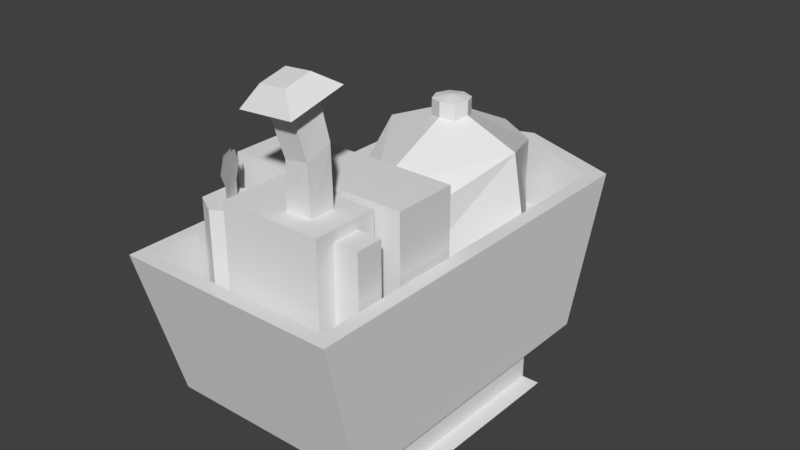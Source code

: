 # Source: kart_simple.blend  (saved by Blender 2.77.0; exported with 4.5.12 LTS)
import bpy
from mathutils import Matrix  # noqa: F401  (used for matrix-valued properties, if any)

bpy.ops.wm.read_factory_settings(use_empty=True)
scene = bpy.context.scene
scene.name = 'Scene'

# ---- collections
col_collection_1 = bpy.data.collections.new('Collection 1'); scene.collection.children.link(col_collection_1)

# ---- materials (node trees are filled in below, after node groups)
mat_material = bpy.data.materials.new('Material')
mat_material.alpha_threshold = 0.0
mat_material.use_transparent_shadow = False
mat_material.roughness = 0.5
mat_material.line_color = (0.0, 0.0, 0.0, 1.0)

# ---- material node trees

# ---- world
world_world = bpy.data.worlds.new('World'); scene.world = world_world
world_world.color = (0.05088, 0.05088, 0.05088)
world_world.use_sun_shadow = False
world_world.sun_shadow_jitter_overblur = 0.0
world_world.cycles.sampling_method = 'MANUAL'

# ---- meshes
me_cube = bpy.data.meshes.new('Cube')
me_cube.from_pydata([(1.518, -1.0, -0.46), (-1.482, -1.0, -0.46), (1.912, -1.061, 1.0), (-1.876, -1.061, 1.0), (1.78, -0.9254, 1.0), (-1.744, -0.9254, 1.0), (-1.546, -0.8741, 0.4766), (1.594, -0.9009, 0.4766), (-0.2156, -0.8741, 0.4766), (-0.831, -0.8741, 0.4766), (-0.2156, -0.8741, 1.597), (-0.831, -0.8741, 1.597), (0.9353, -0.8647, 0.4766), (-0.13, -0.3388, 0.4766), (-0.13, -0.3388, 1.04), (1.792, -0.2723, 0.7234), (1.797, -0.2725, 1.173), (0.9353, -0.6948, 1.436), (0.9594, -0.8928, -0.3848), (-0.8782, -0.878, -0.3848), (0.9594, -0.8928, -0.8112), (-0.8782, -0.878, -0.8112), (0.9594, -1.064, -0.8112), (-0.8782, -1.05, -0.8112), (-0.667, -0.824, -0.7765), (-0.667, -0.824, -0.464), (-0.888, -0.824, -0.5556), (-0.9795, -0.824, -0.7765), (-0.888, -0.824, -0.9975), (-0.667, -0.824, -1.089), (-0.446, -0.824, -0.9975), (-0.3545, -0.824, -0.7765), (-0.446, -0.824, -0.5556), (0.7486, -0.824, -0.7765), (0.7486, -0.824, -0.464), (0.5277, -0.824, -0.5556), (0.4361, -0.824, -0.7765), (0.5277, -0.824, -0.9975), (0.7486, -0.824, -1.089), (0.9696, -0.824, -0.9975), (1.061, -0.824, -0.7765), (0.9696, -0.824, -0.5556), (1.788, 0.0, -0.46), (1.518, 1.0, -0.46), (-1.482, 1.0, -0.46), (2.314, 0.0, 1.0), (1.912, 1.061, 1.0), (-1.876, 1.061, 1.0), (2.182, 0.0, 1.0), (1.78, 0.9254, 1.0), (-1.744, 0.9254, 1.0), (-1.546, 0.8741, 0.4766), (1.594, 0.9009, 0.4766), (1.947, 0.0, 0.4766), (-0.2156, 0.8741, 0.4766), (-0.831, 0.8741, 0.4766), (-0.2156, 0.8741, 1.597), (-0.831, 0.8741, 1.597), (1.543, 0.0, 0.4766), (0.9353, 0.8647, 0.4766), (-0.13, 0.3388, 0.4766), (-0.13, 0.3388, 1.04), (-0.13, 0.0, 1.241), (1.791, 0.0, 0.5911), (1.792, 0.2723, 0.7234), (1.798, 0.0, 1.306), (1.797, 0.2725, 1.173), (0.9353, 0.6948, 1.436), (0.9353, 0.0, 1.723), (0.9594, 0.8928, -0.3848), (-0.8782, 0.878, -0.3848), (0.9594, 0.8928, -0.8112), (-0.8782, 0.878, -0.8112), (0.9594, 1.064, -0.8112), (-0.8782, 1.05, -0.8112), (-0.667, 0.824, -0.7765), (-0.667, 0.824, -0.464), (-0.888, 0.824, -0.5556), (-0.9795, 0.824, -0.7765), (-0.888, 0.824, -0.9975), (-0.667, 0.824, -1.089), (-0.446, 0.824, -0.9975), (-0.3545, 0.824, -0.7765), (-0.446, 0.824, -0.5556), (0.7486, 0.824, -0.7765), (0.7486, 0.824, -0.464), (0.5277, 0.824, -0.5556), (0.4361, 0.824, -0.7765), (0.5277, 0.824, -0.9975), (0.7486, 0.824, -1.089), (0.9696, 0.824, -0.9975), (1.061, 0.824, -0.7765), (0.9696, 0.824, -0.5556), (-1.503, -0.6598, 0.4386), (-1.503, -0.659, 1.572), (-1.503, 0.3123, 0.4386), (-1.503, 0.3131, 1.572), (-0.8778, -0.6598, 0.4386), (-0.8775, -0.659, 1.572), (-0.8778, 0.3123, 0.4386), (-0.8775, 0.3131, 1.572), (-1.313, -0.4281, 1.571), (-1.315, -0.1789, 1.571), (-1.067, -0.1775, 1.571), (-1.065, -0.4266, 1.571), (-1.32, -0.4201, 2.028), (-1.302, -0.1814, 1.986), (-1.07, -0.1764, 2.074), (-1.082, -0.4278, 2.115), (-1.42, -0.3745, 2.495), (-1.41, -0.1016, 2.472), (-1.145, -0.1057, 2.536), (-1.154, -0.3786, 2.559), (-1.544, -0.5093, 2.433), (-1.525, 0.02942, 2.388), (-1.0, 0.02128, 2.514), (-1.02, -0.5174, 2.559), (-1.441, -0.3578, 2.608), (-1.431, -0.09764, 2.586), (-1.178, -0.1016, 2.647), (-1.187, -0.3617, 2.669), (-1.32, -0.6598, 0.5406), (-1.32, -0.6591, 1.47), (-1.061, -0.6591, 1.47), (-1.061, -0.6598, 0.5406), (-1.32, -0.8893, 0.5407), (-1.32, -0.8887, 1.47), (-1.061, -0.8887, 1.47), (-1.061, -0.8893, 0.5408), (0.9353, 0.1784, 1.57), (0.8091, 0.1262, 1.57), (0.7568, -7.8e-09, 1.57), (0.8091, -0.1262, 1.57), (0.9353, -0.1784, 1.57), (1.061, -0.1262, 1.57), (1.114, 2.128e-09, 1.57), (1.061, 0.1262, 1.57), (0.9353, 0.0, 1.813), (0.9353, 0.1784, 1.779), (0.8091, 0.1262, 1.779), (0.7568, -7.8e-09, 1.779), (0.8091, -0.1262, 1.779), (0.9353, -0.1784, 1.779), (1.061, -0.1262, 1.779), (1.114, 2.128e-09, 1.779), (1.061, 0.1262, 1.779), (-1.41, 0.6024, 0.4142), (-1.285, 0.3859, 0.4142), (-1.035, 0.3859, 0.4142), (-0.9096, 0.6024, 0.4142), (-1.035, 0.8189, 0.4142), (-1.285, 0.8189, 0.4142), (-1.285, 0.3859, 1.368), (-1.41, 0.6024, 1.368), (-1.035, 0.3859, 1.368), (-0.9096, 0.6024, 1.368), (-1.035, 0.8189, 1.368), (-1.285, 0.8189, 1.368), (-1.097, 0.6506, 1.321), (-1.306, 0.5495, 1.642), (-1.236, 0.5832, 1.776), (-1.097, 0.6506, 1.776), (-1.028, 0.6843, 1.642), (-1.097, 0.6506, 1.509), (-1.236, 0.5832, 1.509), (-1.236, 0.5832, 1.321), (-1.083, 0.6222, 1.321), (-1.292, 0.5211, 1.642), (-1.222, 0.5548, 1.776), (-1.083, 0.6222, 1.776), (-1.014, 0.6559, 1.642), (-1.083, 0.6222, 1.509), (-1.222, 0.5548, 1.509), (-1.222, 0.5548, 1.321), (0.9353, 0.1784, 1.658), (1.061, 0.1262, 1.658), (1.114, 2.128e-09, 1.658), (1.061, -0.1262, 1.658), (0.8091, 0.1262, 1.658), (0.9353, -0.1784, 1.658), (0.8091, -0.1262, 1.658), (0.7568, -7.8e-09, 1.658)], [], [(42, 45, 2, 0), (2, 45, 48, 4), (4, 48, 53, 7), (4, 7, 8), (61, 56, 62), (7, 53, 58, 12), (5, 9, 6), (5, 4, 8, 9), (3, 2, 4, 5), (0, 2, 3, 1), (10, 62, 56), (9, 8, 10, 11), (62, 14, 17, 68), (14, 62, 10), (8, 7, 12, 13), (16, 15, 63, 65), (16, 65, 68, 17), (15, 16, 17, 12), (12, 58, 63, 15), (13, 12, 17, 14), (18, 19, 21, 20), (20, 21, 23, 22), (33, 37, 38, 39), (24, 30, 31, 32), (24, 26, 27, 28), (25, 26, 24, 32), (33, 35, 36, 37), (33, 39, 40, 41), (34, 35, 33, 41), (24, 28, 29, 30), (42, 43, 46, 45), (44, 1, 3, 47), (46, 49, 48, 45), (3, 5, 50, 47), (49, 52, 53, 48), (49, 54, 52), (5, 6, 51, 50), (61, 60, 54, 56), (52, 59, 58, 53), (50, 51, 55), (50, 55, 54, 49), (47, 50, 49, 46), (43, 44, 47, 46), (57, 11, 10, 56), (55, 57, 56, 54), (9, 11, 57, 55), (62, 68, 67, 61), (8, 13, 14, 10), (54, 60, 59, 52), (66, 65, 63, 64), (66, 67, 68, 65), (64, 59, 67, 66), (59, 64, 63, 58), (60, 61, 67, 59), (69, 71, 72, 70), (43, 42, 0), (71, 73, 74, 72), (84, 90, 89, 88), (75, 83, 82, 81), (75, 79, 78, 77), (76, 83, 75, 77), (84, 88, 87, 86), (84, 92, 91, 90), (85, 92, 84, 86), (75, 81, 80, 79), (0, 1, 44, 43), (6, 9, 55, 51), (94, 96, 95, 93), (96, 100, 99, 95), (100, 98, 97, 99), (94, 93, 121, 122), (101, 104, 108, 105), (100, 96, 102, 103), (98, 100, 103, 104), (96, 94, 101, 102), (94, 98, 104, 101), (108, 107, 111, 112), (103, 102, 106, 107), (104, 103, 107, 108), (102, 101, 105, 106), (110, 109, 113, 114), (106, 105, 109, 110), (105, 108, 112, 109), (107, 106, 110, 111), (113, 116, 120, 117), (109, 112, 116, 113), (111, 110, 114, 115), (112, 111, 115, 116), (120, 119, 118, 117), (115, 114, 118, 119), (116, 115, 119, 120), (114, 113, 117, 118), (121, 124, 128, 125), (93, 97, 124, 121), (98, 94, 122, 123), (97, 98, 123, 124), (127, 126, 125, 128), (124, 123, 127, 128), (123, 122, 126, 127), (122, 121, 125, 126), (137, 138, 139), (137, 139, 140), (137, 140, 141), (137, 141, 142), (137, 142, 143), (137, 143, 144), (137, 144, 145), (137, 145, 138), (175, 174, 138, 145), (176, 175, 145, 144), (177, 176, 144, 143), (174, 178, 139, 138), (179, 177, 143, 142), (180, 179, 142, 141), (181, 180, 141, 140), (178, 181, 140, 139), (153, 155, 156, 157), (155, 153, 152, 154), (150, 151, 157, 156), (148, 149, 155, 154), (146, 147, 152, 153), (151, 146, 153, 157), (149, 150, 156, 155), (147, 148, 154, 152), (164, 163, 158, 165), (159, 160, 161, 162, 163, 164), (172, 173, 166, 171), (167, 172, 171, 170, 169, 168), (130, 131, 181, 178), (131, 132, 180, 181), (132, 133, 179, 180), (133, 134, 177, 179), (129, 130, 178, 174), (134, 135, 176, 177), (135, 136, 175, 176), (136, 129, 174, 175)])
_uv = me_cube.uv_layers.new(name='UVMap')
_uv.uv.foreach_set('vector', [0.7499, 0.7235, 0.7495, 0.9973, 0.5059, 0.9978, 0.5059, 0.7236, 0.5059, 0.7236, 0.7499, 0.7235, 0.7502, 0.8104, 0.5059, 0.8096, 0.5059, 0.8096, 0.7502, 0.8104, 0.7495, 0.9973, 0.5059, 0.9978, 0.9957, 0.8096, 0.9955, 0.9975, 0.7177, 0.9978, 0.4209, 0.9152, 0.493, 0.9959, 0.375, 0.9454, 0.3161, 0.5299, 0.3545, 0.6279, 0.3105, 0.6279, 0.2444, 0.5338, 0.5059, 0.8096, 0.6306, 0.9978, 0.5059, 0.9978, 0.5059, 0.8096, 0.9957, 0.8096, 0.7177, 0.9978, 0.6306, 0.9978, 0.5059, 0.7236, 0.9963, 0.7236, 0.9957, 0.8096, 0.5059, 0.8096, 0.9963, 0.7236, 0.9955, 0.9975, 0.5059, 0.9978, 0.5059, 0.7236, 0.2569, 0.9959, 0.375, 0.9454, 0.493, 0.9959, 0.5101, 0.4968, 0.5101, 0.3173, 0.6438, 0.3173, 0.6438, 0.4968, 0.2491, 0.003752, 0.3778, 0.003752, 0.3807, 0.2501, 0.2491, 0.2501, 0.329, 0.9152, 0.375, 0.9454, 0.2569, 0.9959, 0.1191, 0.5328, 0.3161, 0.5299, 0.2444, 0.5338, 0.1284, 0.5911, 0.2438, 0.8706, 0.004625, 0.8719, 0.004072, 0.7531, 0.2438, 0.7535, 0.3612, 0.4972, 0.2491, 0.4972, 0.2491, 0.2501, 0.3807, 0.2501, 0.444, 0.4972, 0.3612, 0.4972, 0.3807, 0.2501, 0.4948, 0.2501, 0.4948, 0.2501, 0.4942, 0.4188, 0.4751, 0.4588, 0.444, 0.4972, 0.492, 0.003752, 0.4948, 0.2501, 0.3807, 0.2501, 0.3778, 0.003752, 0.9334, 0.9199, 0.5687, 0.9199, 0.5687, 0.821, 0.9334, 0.821, 0.9334, 0.821, 0.5687, 0.821, 0.569, 0.7232, 0.9337, 0.7235, 0.6095, 0.6091, 0.5352, 0.5347, 0.6097, 0.5038, 0.684, 0.5347, 0.6095, 0.6091, 0.684, 0.5347, 0.715, 0.6093, 0.6841, 0.6836, 0.6095, 0.6091, 0.5351, 0.6836, 0.5043, 0.6091, 0.5352, 0.5347, 0.6095, 0.7144, 0.5351, 0.6836, 0.6095, 0.6091, 0.6841, 0.6836, 0.6095, 0.6091, 0.5351, 0.6836, 0.5043, 0.6091, 0.5352, 0.5347, 0.6095, 0.6091, 0.684, 0.5347, 0.715, 0.6093, 0.6841, 0.6836, 0.6095, 0.7144, 0.5351, 0.6836, 0.6095, 0.6091, 0.6841, 0.6836, 0.6095, 0.6091, 0.5352, 0.5347, 0.6097, 0.5038, 0.684, 0.5347, 0.7499, 0.7235, 0.9963, 0.7236, 0.9955, 0.9975, 0.7495, 0.9973, 0.9963, 0.7236, 0.5059, 0.7236, 0.5059, 0.9978, 0.9955, 0.9975, 0.9963, 0.7236, 0.9957, 0.8096, 0.7502, 0.8104, 0.7499, 0.7235, 0.9963, 0.7236, 0.9957, 0.8096, 0.5059, 0.8096, 0.5059, 0.7236, 0.9957, 0.8096, 0.9955, 0.9975, 0.7495, 0.9973, 0.7502, 0.8104, 0.9957, 0.8096, 0.7177, 0.9978, 0.9955, 0.9975, 0.9957, 0.8096, 0.9955, 0.9975, 0.5059, 0.9978, 0.5059, 0.8096, 0.4209, 0.9152, 0.422, 0.8058, 0.4953, 0.8075, 0.493, 0.9959, 0.3161, 0.726, 0.2444, 0.7221, 0.3105, 0.6279, 0.3545, 0.6279, 0.5059, 0.8096, 0.5059, 0.9978, 0.6306, 0.9978, 0.5059, 0.8096, 0.6306, 0.9978, 0.7177, 0.9978, 0.9957, 0.8096, 0.5059, 0.7236, 0.5059, 0.8096, 0.9957, 0.8096, 0.9963, 0.7236, 0.5059, 0.7236, 0.9963, 0.7236, 0.9955, 0.9975, 0.5059, 0.9978, 0.8525, 0.4968, 0.6438, 0.4968, 0.6438, 0.3173, 0.8525, 0.3173, 0.9862, 0.4968, 0.8525, 0.4968, 0.8525, 0.3173, 0.9862, 0.3173, 0.2563, 0.9605, 0.2563, 0.7571, 0.4952, 0.7571, 0.4952, 0.9605, 0.2491, 0.003752, 0.2491, 0.2501, 0.1176, 0.2501, 0.1205, 0.003752, 0.2547, 0.8075, 0.3279, 0.8058, 0.329, 0.9152, 0.2569, 0.9959, 0.1191, 0.7231, 0.1284, 0.6648, 0.2444, 0.7221, 0.3161, 0.726, 0.004625, 0.8719, 0.004072, 0.7531, 0.2438, 0.7535, 0.2438, 0.8706, 0.1371, 0.4972, 0.1176, 0.2501, 0.2491, 0.2501, 0.2491, 0.4972, 0.05421, 0.4972, 0.003432, 0.2501, 0.1176, 0.2501, 0.1371, 0.4972, 0.003432, 0.2501, 0.05421, 0.4972, 0.02317, 0.4588, 0.004081, 0.4188, 0.00622, 0.003752, 0.1205, 0.003752, 0.1176, 0.2501, 0.003432, 0.2501, 0.9337, 0.7225, 0.9325, 0.8213, 0.5678, 0.8212, 0.5702, 0.724, 0.4064, 0.5236, 0.4359, 0.6325, 0.4064, 0.7414, 0.9325, 0.8213, 0.9326, 0.9196, 0.5691, 0.9196, 0.5678, 0.8212, 0.6095, 0.6091, 0.6841, 0.6836, 0.6095, 0.7144, 0.5351, 0.6836, 0.6095, 0.6092, 0.6842, 0.5347, 0.715, 0.6092, 0.684, 0.6837, 0.6095, 0.6092, 0.5352, 0.6836, 0.5044, 0.6091, 0.5352, 0.5347, 0.6096, 0.5039, 0.6842, 0.5347, 0.6095, 0.6092, 0.5352, 0.5347, 0.6095, 0.6091, 0.5351, 0.6836, 0.5043, 0.6091, 0.5352, 0.5347, 0.6095, 0.6091, 0.684, 0.5347, 0.715, 0.6093, 0.6841, 0.6836, 0.6097, 0.5038, 0.684, 0.5347, 0.6095, 0.6091, 0.5352, 0.5347, 0.6095, 0.6092, 0.684, 0.6837, 0.6096, 0.7145, 0.5352, 0.6836, 0.4064, 0.7414, 0.07977, 0.7414, 0.07977, 0.5236, 0.4064, 0.5236, 0.006835, 0.7432, 0.006835, 0.5093, 0.4903, 0.5093, 0.4903, 0.7432, 0.296, 0.01137, 0.296, 0.1172, 0.1727, 0.1171, 0.1727, 0.01128, 0.3258, 0.09488, 0.3939, 0.09488, 0.3938, 0.2182, 0.3258, 0.2182, 0.1781, 0.2102, 0.1781, 0.1044, 0.3014, 0.1043, 0.3014, 0.2101, 0.3829, 0.1788, 0.3828, 0.05543, 0.4027, 0.06653, 0.4028, 0.1677, 0.9725, 0.5164, 0.9911, 0.5141, 0.9937, 0.5849, 0.9739, 0.5783, 0.1538, 0.2138, 0.03013, 0.2138, 0.06732, 0.1164, 0.1163, 0.1167, 0.1538, 0.02145, 0.1538, 0.2138, 0.1163, 0.1167, 0.1166, 0.06743, 0.03013, 0.2138, 0.03013, 0.02145, 0.06759, 0.06714, 0.06732, 0.1164, 0.03013, 0.02145, 0.1538, 0.02145, 0.1166, 0.06743, 0.06759, 0.06714, 0.9133, 0.5852, 0.9334, 0.5836, 0.9327, 0.647, 0.9117, 0.6444, 0.9357, 0.5163, 0.954, 0.5169, 0.9535, 0.5753, 0.9334, 0.5836, 0.9165, 0.5141, 0.9357, 0.5163, 0.9334, 0.5836, 0.9133, 0.5852, 0.954, 0.5169, 0.9725, 0.5164, 0.9739, 0.5783, 0.9535, 0.5753, 0.9821, 0.6804, 0.9821, 0.6962, 0.9741, 0.7039, 0.9741, 0.6728, 0.9535, 0.5753, 0.9739, 0.5783, 0.9745, 0.6439, 0.9536, 0.6454, 0.9739, 0.5783, 0.9937, 0.5849, 0.9957, 0.6445, 0.9745, 0.6439, 0.9334, 0.5836, 0.9535, 0.5753, 0.9536, 0.6454, 0.9327, 0.647, 0.9699, 0.708, 0.9389, 0.708, 0.947, 0.6958, 0.9619, 0.6958, 0.9623, 0.716, 0.9466, 0.716, 0.9389, 0.708, 0.9699, 0.708, 0.9466, 0.6606, 0.9623, 0.6606, 0.9699, 0.6686, 0.9389, 0.6686, 0.9268, 0.6962, 0.9268, 0.6804, 0.9348, 0.6728, 0.9348, 0.7039, 0.947, 0.6958, 0.947, 0.6808, 0.9619, 0.6808, 0.9619, 0.6958, 0.9389, 0.6686, 0.9699, 0.6686, 0.9619, 0.6808, 0.947, 0.6808, 0.9348, 0.7039, 0.9348, 0.6728, 0.947, 0.6808, 0.947, 0.6958, 0.9741, 0.6728, 0.9741, 0.7039, 0.9619, 0.6958, 0.9619, 0.6808, 0.9391, 0.5127, 0.9674, 0.5127, 0.9673, 0.5346, 0.9391, 0.5346, 0.3828, 0.05543, 0.4509, 0.05543, 0.431, 0.06653, 0.4027, 0.06653, 0.4509, 0.1788, 0.3829, 0.1788, 0.4028, 0.1677, 0.431, 0.1677, 0.4509, 0.05543, 0.4509, 0.1788, 0.431, 0.1677, 0.431, 0.06653, 0.9673, 0.6232, 0.9391, 0.6232, 0.9391, 0.5346, 0.9673, 0.5346, 0.9923, 0.5346, 0.9923, 0.6232, 0.9673, 0.6232, 0.9673, 0.5346, 0.9673, 0.6451, 0.9391, 0.6451, 0.9391, 0.6232, 0.9673, 0.6232, 0.9141, 0.6232, 0.9141, 0.5346, 0.9391, 0.5346, 0.9391, 0.6232, 0.1253, 0.998, 0.05699, 0.9725, 0.08345, 0.9725, 0.1253, 0.998, 0.08345, 0.9725, 0.1161, 0.9725, 0.1253, 0.998, 0.1161, 0.9725, 0.1494, 0.9725, 0.1253, 0.998, 0.1494, 0.9725, 0.1876, 0.9721, 0.1253, 0.998, 0.1876, 0.9721, 0.2185, 0.9717, 0.1253, 0.998, 0.2185, 0.9717, 0.2462, 0.9713, 0.1253, 0.998, 0.002702, 0.9725, 0.03093, 0.9725, 0.1253, 0.998, 0.03093, 0.9725, 0.05699, 0.9725, 0.03085, 0.9174, 0.05702, 0.9174, 0.05699, 0.9725, 0.03093, 0.9725, 0.002728, 0.9174, 0.03085, 0.9174, 0.03093, 0.9725, 0.002702, 0.9725, 0.2184, 0.917, 0.246, 0.9168, 0.2462, 0.9713, 0.2185, 0.9717, 0.05702, 0.9174, 0.08358, 0.9174, 0.08345, 0.9725, 0.05699, 0.9725, 0.1876, 0.9172, 0.2184, 0.917, 0.2185, 0.9717, 0.1876, 0.9721, 0.1494, 0.9174, 0.1876, 0.9172, 0.1876, 0.9721, 0.1494, 0.9725, 0.116, 0.9174, 0.1494, 0.9174, 0.1494, 0.9725, 0.1161, 0.9725, 0.08358, 0.9174, 0.116, 0.9174, 0.1161, 0.9725, 0.08345, 0.9725, 0.392, 0.4731, 0.3868, 0.3074, 0.2929, 0.2948, 0.2885, 0.4591, 0.06504, 0.3026, 0.04685, 0.4647, 0.1537, 0.467, 0.1671, 0.3373, 0.8372, 0.5098, 0.8616, 0.5098, 0.8616, 0.7146, 0.8372, 0.7146, 0.7883, 0.5098, 0.8127, 0.5098, 0.8127, 0.7146, 0.7883, 0.7146, 0.7394, 0.5098, 0.7638, 0.5098, 0.7638, 0.7146, 0.7394, 0.7146, 0.8616, 0.5098, 0.8861, 0.5098, 0.8861, 0.7146, 0.8616, 0.7146, 0.8127, 0.5098, 0.8372, 0.5098, 0.8372, 0.7146, 0.8127, 0.7146, 0.7638, 0.5098, 0.7883, 0.5098, 0.7883, 0.7146, 0.7638, 0.7146, 0.6011, 0.2138, 0.54, 0.2138, 0.5396, 0.1281, 0.6007, 0.1282, 0.634, 0.2574, 0.6075, 0.3088, 0.5372, 0.3085, 0.5052, 0.2592, 0.54, 0.2138, 0.6011, 0.2138, 0.6436, 0.2095, 0.6436, 0.1267, 0.7036, 0.1267, 0.7036, 0.2095, 0.6317, 0.2515, 0.6436, 0.2095, 0.7036, 0.2095, 0.7154, 0.2516, 0.7035, 0.3035, 0.6435, 0.3035, 0.08371, 0.8801, 0.1159, 0.8801, 0.116, 0.9174, 0.08358, 0.9174, 0.1159, 0.8801, 0.1495, 0.8801, 0.1494, 0.9174, 0.116, 0.9174, 0.1495, 0.8801, 0.1876, 0.8801, 0.1876, 0.9172, 0.1494, 0.9174, 0.1876, 0.8801, 0.2182, 0.8801, 0.2184, 0.917, 0.1876, 0.9172, 0.05705, 0.8801, 0.08371, 0.8801, 0.08358, 0.9174, 0.05702, 0.9174, 0.2182, 0.8801, 0.2458, 0.8801, 0.246, 0.9168, 0.2184, 0.917, 0.002754, 0.8801, 0.03077, 0.8801, 0.03085, 0.9174, 0.002728, 0.9174, 0.03077, 0.8801, 0.05705, 0.8801, 0.05702, 0.9174, 0.03085, 0.9174])
me_cube.materials.append(mat_material)
me_cube.use_remesh_preserve_volume = False
me_cube.use_remesh_preserve_attributes = False
me_cube.use_mirror_vertex_groups = False
me_cube.update()
arm_armature_001 = bpy.data.armatures.new('Armature.001')  # bones are not reproduced

# ---- objects
ob_armature = bpy.data.objects.new('Armature', arm_armature_001)
ob_cube = bpy.data.objects.new('Cube', me_cube)

# ---- transforms, parenting, visibility, modifiers, constraints
ob_armature.location = (0.0, 0.0, 0.0)
ob_armature.lineart.crease_threshold = 0.0
ob_cube.location = (0.0, 0.0, 1.0)
ob_cube.rotation_euler = (0.0, -0.0, 1.571)
ob_cube.lock_rotations_4d = False
ob_cube.empty_display_type = 'ARROWS'
ob_cube.lineart.crease_threshold = 0.0
_vg = ob_cube.vertex_groups.new(name='foo')
_vg.add([0, 1, 2, 3, 4, 5, 6, 7, 8, 9, 10, 11, 12, 13, 14, 15, 16, 17, 18, 19, 20, 21, 22, 23, 24, 25, 26, 27, 28, 29, 30, 31, 32, 33, 34, 35, 36, 37, 38, 39, 40, 41, 42, 43, 44, 45, 46, 47, 48, 49, 50, 51, 52, 53, 54, 55, 56, 57, 58, 59, 60, 61, 62, 63, 64, 65, 66, 67, 68, 69, 70, 71, 72, 73, 74, 75, 76, 77, 78, 79, 80, 81, 82, 83, 84, 85, 86, 87, 88, 89, 90, 91, 92, 93, 94, 95, 96, 97, 98, 99, 100, 101, 102, 103, 104, 105, 106, 107, 108, 109, 110, 111, 112, 113, 114, 115, 116, 117, 118, 119, 120, 121, 122, 123, 124, 125, 126, 127, 128, 129, 130, 131, 132, 133, 134, 135, 136, 137, 138, 139, 140, 141, 142, 143, 144, 145, 146, 147, 148, 149, 150, 151, 152, 153, 154, 155, 156, 157, 158, 159, 160, 161, 162, 163, 164, 165, 166, 167, 168, 169, 170, 171, 172, 173, 174, 175, 176, 177, 178, 179, 180, 181], 1.0, 'REPLACE')
_m = ob_cube.modifiers.new('Armature', 'ARMATURE')
_m.object = ob_armature

# ---- collection membership
col_collection_1.objects.link(ob_armature)
col_collection_1.objects.link(ob_cube)

# ---- scene / render settings (as saved in the file)
scene.frame_start = 1; scene.frame_end = 250; scene.frame_set(1)
scene.render.engine = 'BLENDER_EEVEE_NEXT'
scene.render.resolution_percentage = 50
scene.render.dither_intensity = 0.0
scene.cycles.use_denoising = False
scene.cycles.samples = 128
scene.cycles.sampling_pattern = 'TABULATED_SOBOL'
scene.cycles.light_sampling_threshold = 0.0
scene.cycles.use_adaptive_sampling = False
scene.cycles.use_light_tree = False
scene.cycles.blur_glossy = 0.0
scene.cycles.sample_clamp_indirect = 0.0
scene.view_settings.view_transform = 'Standard'
bpy.context.view_layer.update()

# ---- added for rendering (the .blend has no active camera and no usable light): camera, sun
cam_auto = bpy.data.cameras.new('AutoCamera')
cam_auto.lens = 50.0
cam_auto.sensor_width = 36.0
cam_auto.clip_end = 1000.0
ob_auto_camera = bpy.data.objects.new('AutoCamera', cam_auto)
scene.collection.objects.link(ob_auto_camera)
ob_auto_camera.location = (5.56769, -6.46244, 6.24414)
ob_auto_camera.rotation_euler = (1.09748, -7.21219e-08, 0.694738)
scene.camera = ob_auto_camera
light_auto_sun = bpy.data.lights.new('AutoSun', 'SUN')
light_auto_sun.energy = 3.0
light_auto_sun.angle = 0.0523599
ob_auto_sun = bpy.data.objects.new('AutoSun', light_auto_sun)
scene.collection.objects.link(ob_auto_sun)
ob_auto_sun.rotation_euler = (0.872665, 0.174533, 0.523599)
bpy.context.view_layer.update()
